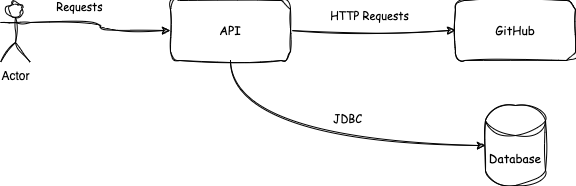

The diagram above was exported from draw.io. Its source (the exported page's mxGraphModel, read from the mxfile embedded in the PNG):
<mxGraphModel dx="1562" dy="752" grid="0" gridSize="10" guides="1" tooltips="1" connect="1" arrows="1" fold="1" page="1" pageScale="1" pageWidth="827" pageHeight="1169" math="0" shadow="0">
  <root>
    <mxCell id="0" />
    <mxCell id="1" parent="0" />
    <mxCell id="Sl4poZFIdHVDUMv1iuDh-4" style="edgeStyle=orthogonalEdgeStyle;rounded=0;orthogonalLoop=1;jettySize=auto;html=1;exitX=1;exitY=0.5;exitDx=0;exitDy=0;entryX=0;entryY=0.5;entryDx=0;entryDy=0;sketch=1;curveFitting=1;jiggle=2;" edge="1" parent="1" source="Sl4poZFIdHVDUMv1iuDh-1" target="Sl4poZFIdHVDUMv1iuDh-2">
      <mxGeometry relative="1" as="geometry" />
    </mxCell>
    <mxCell id="Sl4poZFIdHVDUMv1iuDh-6" value="&lt;font face=&quot;Comic Sans MS&quot;&gt;HTTP Requests&lt;/font&gt;" style="edgeLabel;html=1;align=center;verticalAlign=middle;resizable=0;points=[];" vertex="1" connectable="0" parent="Sl4poZFIdHVDUMv1iuDh-4">
      <mxGeometry x="-0.2242" relative="1" as="geometry">
        <mxPoint x="14" y="-15" as="offset" />
      </mxGeometry>
    </mxCell>
    <mxCell id="Sl4poZFIdHVDUMv1iuDh-1" value="&lt;font face=&quot;Comic Sans MS&quot;&gt;API&lt;/font&gt;" style="rounded=1;whiteSpace=wrap;html=1;sketch=1;curveFitting=1;jiggle=2;" vertex="1" parent="1">
      <mxGeometry x="216" y="24" width="120" height="60" as="geometry" />
    </mxCell>
    <mxCell id="Sl4poZFIdHVDUMv1iuDh-2" value="&lt;font face=&quot;Comic Sans MS&quot;&gt;GitHub&lt;/font&gt;" style="rounded=1;whiteSpace=wrap;html=1;sketch=1;curveFitting=1;jiggle=2;" vertex="1" parent="1">
      <mxGeometry x="501" y="24" width="120" height="60" as="geometry" />
    </mxCell>
    <mxCell id="Sl4poZFIdHVDUMv1iuDh-3" value="&lt;font face=&quot;Comic Sans MS&quot;&gt;Database&lt;/font&gt;" style="shape=cylinder3;whiteSpace=wrap;html=1;boundedLbl=1;backgroundOutline=1;size=15;sketch=1;curveFitting=1;jiggle=2;" vertex="1" parent="1">
      <mxGeometry x="531" y="129" width="60" height="80" as="geometry" />
    </mxCell>
    <mxCell id="Sl4poZFIdHVDUMv1iuDh-5" style="edgeStyle=orthogonalEdgeStyle;rounded=0;orthogonalLoop=1;jettySize=auto;html=1;exitX=0.5;exitY=1;exitDx=0;exitDy=0;entryX=0;entryY=0.5;entryDx=0;entryDy=0;entryPerimeter=0;sketch=1;curveFitting=1;jiggle=2;curved=1;" edge="1" parent="1" source="Sl4poZFIdHVDUMv1iuDh-1" target="Sl4poZFIdHVDUMv1iuDh-3">
      <mxGeometry relative="1" as="geometry" />
    </mxCell>
    <mxCell id="Sl4poZFIdHVDUMv1iuDh-10" value="&lt;font face=&quot;Comic Sans MS&quot;&gt;JDBC&lt;/font&gt;" style="edgeLabel;html=1;align=center;verticalAlign=middle;resizable=0;points=[];" vertex="1" connectable="0" parent="Sl4poZFIdHVDUMv1iuDh-5">
      <mxGeometry x="0.1765" y="10" relative="1" as="geometry">
        <mxPoint x="1" y="-17" as="offset" />
      </mxGeometry>
    </mxCell>
    <mxCell id="Sl4poZFIdHVDUMv1iuDh-8" style="edgeStyle=orthogonalEdgeStyle;rounded=0;orthogonalLoop=1;jettySize=auto;html=1;exitX=1;exitY=0.3333333333333333;exitDx=0;exitDy=0;exitPerimeter=0;entryX=0;entryY=0.5;entryDx=0;entryDy=0;sketch=1;curveFitting=1;jiggle=2;curved=1;" edge="1" parent="1" source="Sl4poZFIdHVDUMv1iuDh-7" target="Sl4poZFIdHVDUMv1iuDh-1">
      <mxGeometry relative="1" as="geometry" />
    </mxCell>
    <mxCell id="Sl4poZFIdHVDUMv1iuDh-9" value="&lt;font face=&quot;Comic Sans MS&quot;&gt;Requests&lt;/font&gt;" style="edgeLabel;html=1;align=center;verticalAlign=middle;resizable=0;points=[];" vertex="1" connectable="0" parent="Sl4poZFIdHVDUMv1iuDh-8">
      <mxGeometry x="-0.4459" y="3" relative="1" as="geometry">
        <mxPoint x="7" y="-13" as="offset" />
      </mxGeometry>
    </mxCell>
    <mxCell id="Sl4poZFIdHVDUMv1iuDh-7" value="Actor" style="shape=umlActor;verticalLabelPosition=bottom;verticalAlign=top;html=1;outlineConnect=0;sketch=1;curveFitting=1;jiggle=2;" vertex="1" parent="1">
      <mxGeometry x="46" y="26" width="30" height="60" as="geometry" />
    </mxCell>
  </root>
</mxGraphModel>